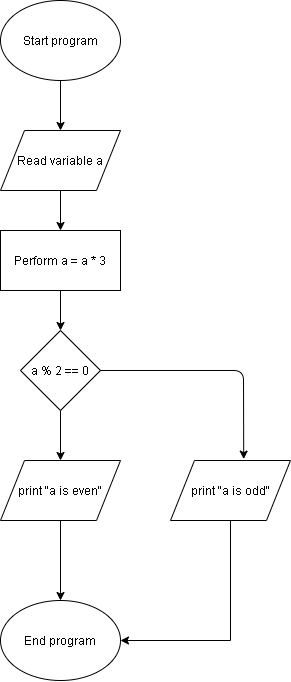

The diagram above was exported from draw.io. Its source (the exported page's mxGraphModel, read from the mxfile embedded in the PNG):
<mxGraphModel dx="1303" dy="782" grid="1" gridSize="10" guides="1" tooltips="1" connect="1" arrows="1" fold="1" page="1" pageScale="1" pageWidth="850" pageHeight="1100" math="0" shadow="0">
  <root>
    <mxCell id="0" />
    <mxCell id="1" parent="0" />
    <mxCell id="SHSvZpqLm3ap-3zT_ZEq-1" value="Read variable a" style="shape=parallelogram;perimeter=parallelogramPerimeter;whiteSpace=wrap;html=1;" vertex="1" parent="1">
      <mxGeometry x="130" y="220" width="120" height="60" as="geometry" />
    </mxCell>
    <mxCell id="SHSvZpqLm3ap-3zT_ZEq-2" value="Perform a = a * 3" style="rounded=0;whiteSpace=wrap;html=1;" vertex="1" parent="1">
      <mxGeometry x="130" y="320" width="120" height="60" as="geometry" />
    </mxCell>
    <mxCell id="SHSvZpqLm3ap-3zT_ZEq-3" value="a % 2 == 0" style="rhombus;whiteSpace=wrap;html=1;" vertex="1" parent="1">
      <mxGeometry x="150" y="420" width="80" height="80" as="geometry" />
    </mxCell>
    <mxCell id="SHSvZpqLm3ap-3zT_ZEq-5" value="print &quot;a is even&quot;" style="shape=parallelogram;perimeter=parallelogramPerimeter;whiteSpace=wrap;html=1;" vertex="1" parent="1">
      <mxGeometry x="130" y="550" width="120" height="60" as="geometry" />
    </mxCell>
    <mxCell id="SHSvZpqLm3ap-3zT_ZEq-6" value="print &quot;a is odd&quot;" style="shape=parallelogram;perimeter=parallelogramPerimeter;whiteSpace=wrap;html=1;" vertex="1" parent="1">
      <mxGeometry x="300" y="550" width="120" height="60" as="geometry" />
    </mxCell>
    <mxCell id="SHSvZpqLm3ap-3zT_ZEq-7" value="" style="endArrow=classic;html=1;exitX=0.5;exitY=1;exitDx=0;exitDy=0;entryX=0.5;entryY=0;entryDx=0;entryDy=0;" edge="1" parent="1" source="SHSvZpqLm3ap-3zT_ZEq-1" target="SHSvZpqLm3ap-3zT_ZEq-2">
      <mxGeometry width="50" height="50" relative="1" as="geometry">
        <mxPoint x="380" y="440" as="sourcePoint" />
        <mxPoint x="430" y="390" as="targetPoint" />
      </mxGeometry>
    </mxCell>
    <mxCell id="SHSvZpqLm3ap-3zT_ZEq-11" value="" style="endArrow=classic;html=1;exitX=0.5;exitY=1;exitDx=0;exitDy=0;entryX=0.5;entryY=0;entryDx=0;entryDy=0;" edge="1" parent="1" source="SHSvZpqLm3ap-3zT_ZEq-2" target="SHSvZpqLm3ap-3zT_ZEq-3">
      <mxGeometry width="50" height="50" relative="1" as="geometry">
        <mxPoint x="330" y="460" as="sourcePoint" />
        <mxPoint x="380" y="410" as="targetPoint" />
      </mxGeometry>
    </mxCell>
    <mxCell id="SHSvZpqLm3ap-3zT_ZEq-12" value="" style="endArrow=classic;html=1;entryX=0.5;entryY=0;entryDx=0;entryDy=0;" edge="1" parent="1" target="SHSvZpqLm3ap-3zT_ZEq-5">
      <mxGeometry width="50" height="50" relative="1" as="geometry">
        <mxPoint x="190" y="500" as="sourcePoint" />
        <mxPoint x="200" y="430" as="targetPoint" />
      </mxGeometry>
    </mxCell>
    <mxCell id="SHSvZpqLm3ap-3zT_ZEq-13" value="" style="endArrow=classic;html=1;exitX=1;exitY=0.5;exitDx=0;exitDy=0;entryX=0.61;entryY=-0.023;entryDx=0;entryDy=0;entryPerimeter=0;" edge="1" parent="1" source="SHSvZpqLm3ap-3zT_ZEq-3" target="SHSvZpqLm3ap-3zT_ZEq-6">
      <mxGeometry width="50" height="50" relative="1" as="geometry">
        <mxPoint x="410" y="450" as="sourcePoint" />
        <mxPoint x="460" y="400" as="targetPoint" />
        <Array as="points">
          <mxPoint x="373" y="460" />
        </Array>
      </mxGeometry>
    </mxCell>
    <mxCell id="SHSvZpqLm3ap-3zT_ZEq-14" value="End program" style="ellipse;whiteSpace=wrap;html=1;" vertex="1" parent="1">
      <mxGeometry x="130" y="690" width="120" height="80" as="geometry" />
    </mxCell>
    <mxCell id="SHSvZpqLm3ap-3zT_ZEq-15" value="" style="endArrow=classic;html=1;exitX=0.5;exitY=1;exitDx=0;exitDy=0;" edge="1" parent="1" source="SHSvZpqLm3ap-3zT_ZEq-5" target="SHSvZpqLm3ap-3zT_ZEq-14">
      <mxGeometry width="50" height="50" relative="1" as="geometry">
        <mxPoint x="200" y="510.0000000000001" as="sourcePoint" />
        <mxPoint x="200" y="560.0000000000001" as="targetPoint" />
      </mxGeometry>
    </mxCell>
    <mxCell id="SHSvZpqLm3ap-3zT_ZEq-16" style="edgeStyle=orthogonalEdgeStyle;rounded=0;orthogonalLoop=1;jettySize=auto;html=1;exitX=0.5;exitY=1;exitDx=0;exitDy=0;" edge="1" parent="1" source="SHSvZpqLm3ap-3zT_ZEq-6" target="SHSvZpqLm3ap-3zT_ZEq-14">
      <mxGeometry relative="1" as="geometry">
        <Array as="points">
          <mxPoint x="360" y="730" />
        </Array>
      </mxGeometry>
    </mxCell>
    <mxCell id="SHSvZpqLm3ap-3zT_ZEq-17" value="Start program" style="ellipse;whiteSpace=wrap;html=1;" vertex="1" parent="1">
      <mxGeometry x="130" y="90" width="120" height="80" as="geometry" />
    </mxCell>
    <mxCell id="SHSvZpqLm3ap-3zT_ZEq-18" value="" style="endArrow=classic;html=1;exitX=0.5;exitY=1;exitDx=0;exitDy=0;" edge="1" parent="1" source="SHSvZpqLm3ap-3zT_ZEq-17" target="SHSvZpqLm3ap-3zT_ZEq-1">
      <mxGeometry width="50" height="50" relative="1" as="geometry">
        <mxPoint x="410" y="300" as="sourcePoint" />
        <mxPoint x="460" y="250" as="targetPoint" />
      </mxGeometry>
    </mxCell>
  </root>
</mxGraphModel>